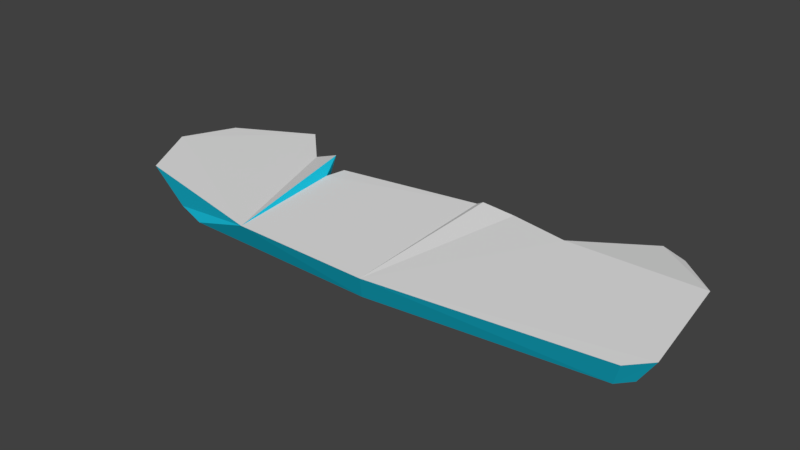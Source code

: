 # Source: ARCTIC.blend  (saved by Blender 2.78.0; exported with 4.5.12 LTS)
import bpy
from mathutils import Matrix  # noqa: F401  (used for matrix-valued properties, if any)

bpy.ops.wm.read_factory_settings(use_empty=True)
scene = bpy.context.scene
scene.name = 'Scene'

# ---- collections
col_collection_1 = bpy.data.collections.new('Collection 1'); scene.collection.children.link(col_collection_1)

# ---- materials (node trees are filled in below, after node groups)
mat_ice = bpy.data.materials.new('ICE')
mat_ice.alpha_threshold = 0.0
mat_ice.use_transparent_shadow = False
mat_ice.diffuse_color = (0.01192, 0.5878, 0.8, 1.0)
mat_ice.roughness = 0.5
mat_snow = bpy.data.materials.new('SNOW')
mat_snow.alpha_threshold = 0.0
mat_snow.use_transparent_shadow = False
mat_snow.roughness = 0.5

# ---- material node trees

# ---- world
world_world = bpy.data.worlds.new('World'); scene.world = world_world
world_world.color = (0.05088, 0.05088, 0.05088)
world_world.use_sun_shadow = False
world_world.sun_shadow_jitter_overblur = 0.0
world_world.cycles.sampling_method = 'MANUAL'

# ---- meshes
me_cube = bpy.data.meshes.new('Cube')
me_cube.from_pydata([(11.65, 2.877, 6.81e-06), (64.16, 1.437, 3.751e-05), (72.07, 10.16, 4.089e-05), (80.22, 16.27, 4.333e-05), (92.47, 28.56, -3.496), (100.7, 25.53, -3.496), (107.9, 20.43, -3.496), (118.1, 9.256, 4.333e-05), (127.9, -2.328, 4.333e-05), (134.3, -41.84, 4.333e-05), (134.5, -57.7, 4.333e-05), (127.1, -65.52, 4.333e-05), (104.9, -69.64, 4.333e-05), (58.35, -74.58, 4.333e-05), (-36.36, -78.29, 4.333e-05), (-122.0, -67.17, 4.333e-05), (-141.0, -51.52, 4.333e-05), (-152.5, -28.87, 4.333e-05), (-141.0, -2.519, 4.333e-05), (-104.7, 16.83, 4.333e-05), (-96.07, 12.31, 4.333e-05), (-82.07, -3.754, 4.333e-05), (-60.65, -6.077, 4.295e-05), (-38.83, -4.166, 4.333e-05), (-21.13, 1.187, 4.333e-05), (0.0, 3.93, 0.0), (0.8693, -9.663, -11.98), (12.86, -4.067, -13.24), (22.14, 6.15, -15.42), (24.3, 5.996, -15.39), (38.71, -5.119, -13.63), (55.67, -11.46, -12.59), (66.52, -7.961, -13.06), (73.3, 5.438, -14.24), (80.05, 10.84, -14.46), (92.11, 21.92, -13.76), (95.89, 19.55, -13.03), (101.7, 15.44, -12.92), (111.1, 5.057, -12.99), (119.8, -4.903, -12.91), (125.4, -41.89, -12.81), (126.1, -54.64, -12.72), (121.7, -59.06, -13.01), (101.9, -62.43, -13.27), (56.6, -67.23, -13.29), (11.5, -72.03, -13.29), (-35.21, -70.82, -13.3), (-94.59, -69.26, -14.49), (-116.5, -60.47, -13.8), (-133.0, -46.97, -12.7), (-143.0, -28.49, -12.49), (-133.3, -7.13, -12.84), (-102.5, 9.856, -13.51), (-97.72, 6.781, -14.14), (-82.99, -9.615, -14.04), (-55.83, -11.09, -13.87), (-36.91, -10.61, -13.3), (-19.76, -8.619, -12.33), (12.88, 3.163, 2.766), (18.58, 5.746, 1.277), (28.92, 5.65, 1.691e-05), (41.85, 1.053, 2.446e-05), (56.65, -1.071, 3.304e-05), (11.82, -79.52, 4.333e-05), (26.83, -39.23, 3.39e-05), (11.27, -32.84, 2.317e-05), (-55.46, -77.78, 4.333e-05), (-61.97, -20.01, 4.333e-05), (-62.69, -20.84, -14.46), (-66.47, -6.225, 5.63), (-69.82, -11.26, -14.02)], [], [(7, 12, 11, 10, 9, 8), (60, 29, 28, 59), (69, 70, 54, 21), (12, 43, 42, 11), (61, 30, 29, 60), (23, 56, 55, 22), (13, 44, 43, 12), (62, 31, 30, 61), (24, 57, 56, 23), (63, 45, 44, 13), (1, 32, 31, 62), (25, 26, 57, 24), (14, 46, 45, 63), (2, 33, 32, 1), (66, 47, 46, 14), (3, 34, 33, 2), (15, 48, 47, 66), (4, 35, 34, 3), (16, 49, 48, 15), (5, 36, 35, 4), (17, 50, 49, 16), (6, 37, 36, 5), (18, 51, 50, 17), (7, 38, 37, 6), (19, 52, 51, 18), (8, 39, 38, 7), (20, 53, 52, 19), (9, 40, 39, 8), (0, 27, 26, 25), (21, 54, 53, 20), (10, 41, 40, 9), (59, 28, 27, 0), (66, 21, 15), (11, 42, 41, 10), (16, 20, 19, 18, 17), (65, 24, 23, 14), (66, 67, 69), (3, 7, 6, 5, 4), (21, 20, 16, 15), (61, 64, 63, 13, 62), (59, 0, 58), (0, 65, 58), (59, 58, 65, 64), (64, 65, 14, 63), (60, 59, 64, 61), (0, 25, 24, 65), (66, 14, 67), (69, 21, 66), (22, 55, 68, 67), (70, 69, 67, 68), (22, 67, 14, 23), (1, 12, 7, 3, 2), (62, 13, 12, 1)])
me_cube.polygons.foreach_set('material_index', [1, 0, 0, 0, 0, 0, 0, 0, 0, 0, 0, 0, 0, 0, 0, 0, 0, 0, 0, 0, 0, 0, 0, 0, 0, 0, 0, 0, 0, 0, 0, 0, 1, 0, 1, 1, 0, 1, 1, 1, 0, 0, 1, 1, 1, 1, 1, 1, 0, 0, 1, 1, 1])
me_cube.materials.append(mat_ice)
me_cube.materials.append(mat_snow)
me_cube.use_remesh_preserve_volume = False
me_cube.use_remesh_preserve_attributes = False
me_cube.use_mirror_vertex_groups = False
me_cube.update()

# ---- objects
ob_cube = bpy.data.objects.new('Cube', me_cube)

# ---- transforms, parenting, visibility, modifiers, constraints
ob_cube.location = (0.0, 0.0, 0.0)
ob_cube.lineart.crease_threshold = 0.0
_m = ob_cube.modifiers.new('Subsurf', 'SUBSURF')
_m.uv_smooth = 'PRESERVE_CORNERS'
_m.quality = 2
_m.subdivision_type = 'SIMPLE'
_m.levels = 5
_m.show_only_control_edges = False
_m = ob_cube.modifiers.new('Displace', 'DISPLACE')
_m.strength = 1.4
_m = ob_cube.modifiers.new('Decimate', 'DECIMATE')
_m.ratio = 0.035
_m = ob_cube.modifiers.new('EdgeSplit', 'EDGE_SPLIT')

# ---- collection membership
col_collection_1.objects.link(ob_cube)

# ---- scene / render settings (as saved in the file)
scene.frame_start = 1; scene.frame_end = 250; scene.frame_set(1)
scene.render.engine = 'BLENDER_EEVEE_NEXT'
scene.render.resolution_percentage = 50
scene.render.dither_intensity = 0.0
scene.cycles.use_denoising = False
scene.cycles.samples = 128
scene.cycles.sampling_pattern = 'TABULATED_SOBOL'
scene.cycles.light_sampling_threshold = 0.0
scene.cycles.use_adaptive_sampling = False
scene.cycles.use_light_tree = False
scene.cycles.blur_glossy = 0.0
scene.cycles.sample_clamp_indirect = 0.0
scene.view_settings.view_transform = 'Standard'
bpy.context.view_layer.update()

# ---- added for rendering (the .blend has no active camera and no usable light): camera, sun
cam_auto = bpy.data.cameras.new('AutoCamera')
cam_auto.lens = 50.0
cam_auto.sensor_width = 36.0
cam_auto.clip_end = 4991.65
ob_auto_camera = bpy.data.objects.new('AutoCamera', cam_auto)
scene.collection.objects.link(ob_auto_camera)
ob_auto_camera.location = (275.446, -366.79, 222.643)
ob_auto_camera.rotation_euler = (1.09748, -7.21219e-08, 0.694738)
scene.camera = ob_auto_camera
light_auto_sun = bpy.data.lights.new('AutoSun', 'SUN')
light_auto_sun.energy = 3.0
light_auto_sun.angle = 0.0523599
ob_auto_sun = bpy.data.objects.new('AutoSun', light_auto_sun)
scene.collection.objects.link(ob_auto_sun)
ob_auto_sun.rotation_euler = (0.872665, 0.174533, 0.523599)
bpy.context.view_layer.update()
